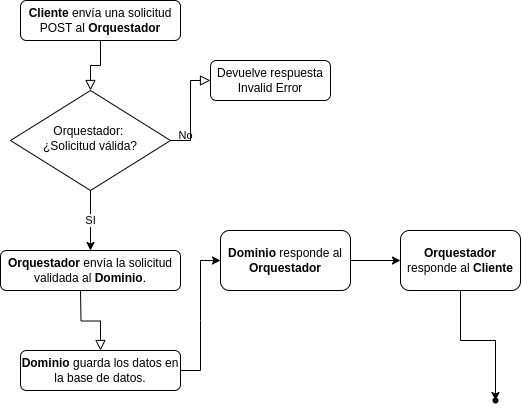

The diagram above was exported from draw.io. Its source (the exported page's mxGraphModel, read from the mxfile embedded in the PNG):
<mxGraphModel dx="733" dy="392" grid="1" gridSize="10" guides="1" tooltips="1" connect="1" arrows="1" fold="1" page="1" pageScale="1" pageWidth="827" pageHeight="1169" math="0" shadow="0">
  <root>
    <mxCell id="WIyWlLk6GJQsqaUBKTNV-0" />
    <mxCell id="WIyWlLk6GJQsqaUBKTNV-1" parent="WIyWlLk6GJQsqaUBKTNV-0" />
    <mxCell id="WIyWlLk6GJQsqaUBKTNV-2" value="" style="rounded=0;html=1;jettySize=auto;orthogonalLoop=1;fontSize=11;endArrow=block;endFill=0;endSize=8;strokeWidth=1;shadow=0;labelBackgroundColor=none;edgeStyle=orthogonalEdgeStyle;" parent="WIyWlLk6GJQsqaUBKTNV-1" source="WIyWlLk6GJQsqaUBKTNV-3" target="WIyWlLk6GJQsqaUBKTNV-6" edge="1">
      <mxGeometry relative="1" as="geometry" />
    </mxCell>
    <mxCell id="WIyWlLk6GJQsqaUBKTNV-3" value="&lt;strong&gt;Cliente&lt;/strong&gt; envía una solicitud POST al &lt;strong&gt;Orquestador&lt;/strong&gt;" style="rounded=1;whiteSpace=wrap;html=1;fontSize=12;glass=0;strokeWidth=1;shadow=0;" parent="WIyWlLk6GJQsqaUBKTNV-1" vertex="1">
      <mxGeometry x="160" y="80" width="160" height="40" as="geometry" />
    </mxCell>
    <mxCell id="WIyWlLk6GJQsqaUBKTNV-5" value="No" style="edgeStyle=orthogonalEdgeStyle;rounded=0;html=1;jettySize=auto;orthogonalLoop=1;fontSize=11;endArrow=block;endFill=0;endSize=8;strokeWidth=1;shadow=0;labelBackgroundColor=none;" parent="WIyWlLk6GJQsqaUBKTNV-1" source="WIyWlLk6GJQsqaUBKTNV-6" target="WIyWlLk6GJQsqaUBKTNV-7" edge="1">
      <mxGeometry x="-0.5" y="5" relative="1" as="geometry">
        <mxPoint as="offset" />
      </mxGeometry>
    </mxCell>
    <mxCell id="WIyWlLk6GJQsqaUBKTNV-6" value="Orquestador:&amp;nbsp;&lt;div&gt;¿Solicitud válida?&lt;/div&gt;" style="rhombus;whiteSpace=wrap;html=1;shadow=0;fontFamily=Helvetica;fontSize=12;align=center;strokeWidth=1;spacing=6;spacingTop=-4;" parent="WIyWlLk6GJQsqaUBKTNV-1" vertex="1">
      <mxGeometry x="150" y="170" width="160" height="100" as="geometry" />
    </mxCell>
    <mxCell id="WIyWlLk6GJQsqaUBKTNV-7" value="Devuelve respuesta&lt;div&gt;Invalid Error&lt;/div&gt;" style="rounded=1;whiteSpace=wrap;html=1;fontSize=12;glass=0;strokeWidth=1;shadow=0;" parent="WIyWlLk6GJQsqaUBKTNV-1" vertex="1">
      <mxGeometry x="350" y="140" width="120" height="40" as="geometry" />
    </mxCell>
    <mxCell id="WIyWlLk6GJQsqaUBKTNV-8" value="" style="rounded=0;html=1;jettySize=auto;orthogonalLoop=1;fontSize=11;endArrow=block;endFill=0;endSize=8;strokeWidth=1;shadow=0;labelBackgroundColor=none;edgeStyle=orthogonalEdgeStyle;" parent="WIyWlLk6GJQsqaUBKTNV-1" target="WIyWlLk6GJQsqaUBKTNV-11" edge="1">
      <mxGeometry x="0.3333" y="20" relative="1" as="geometry">
        <mxPoint as="offset" />
        <mxPoint x="220" y="370" as="sourcePoint" />
      </mxGeometry>
    </mxCell>
    <mxCell id="WIyWlLk6GJQsqaUBKTNV-11" value="&lt;strong&gt;Dominio&lt;/strong&gt; guarda los datos en la base de datos." style="rounded=1;whiteSpace=wrap;html=1;fontSize=12;glass=0;strokeWidth=1;shadow=0;" parent="WIyWlLk6GJQsqaUBKTNV-1" vertex="1">
      <mxGeometry x="160" y="430" width="160" height="40" as="geometry" />
    </mxCell>
    <mxCell id="WIyWlLk6GJQsqaUBKTNV-12" value="&lt;strong&gt;Orquestador&lt;/strong&gt; envía la solicitud validada al &lt;strong&gt;Dominio&lt;/strong&gt;." style="rounded=1;whiteSpace=wrap;html=1;fontSize=12;glass=0;strokeWidth=1;shadow=0;" parent="WIyWlLk6GJQsqaUBKTNV-1" vertex="1">
      <mxGeometry x="140" y="330" width="180" height="40" as="geometry" />
    </mxCell>
    <mxCell id="bxiiG0YaJsLxqETmPDdh-1" value="" style="endArrow=classic;html=1;rounded=0;exitX=0.5;exitY=1;exitDx=0;exitDy=0;entryX=0.5;entryY=0;entryDx=0;entryDy=0;" edge="1" parent="WIyWlLk6GJQsqaUBKTNV-1" source="WIyWlLk6GJQsqaUBKTNV-6" target="WIyWlLk6GJQsqaUBKTNV-12">
      <mxGeometry relative="1" as="geometry">
        <mxPoint x="290" y="300" as="sourcePoint" />
        <mxPoint x="390" y="300" as="targetPoint" />
      </mxGeometry>
    </mxCell>
    <mxCell id="bxiiG0YaJsLxqETmPDdh-2" value="SI" style="edgeLabel;resizable=0;html=1;;align=center;verticalAlign=middle;" connectable="0" vertex="1" parent="bxiiG0YaJsLxqETmPDdh-1">
      <mxGeometry relative="1" as="geometry" />
    </mxCell>
    <mxCell id="bxiiG0YaJsLxqETmPDdh-5" value="" style="endArrow=classic;html=1;rounded=0;exitX=1;exitY=0.5;exitDx=0;exitDy=0;entryX=0;entryY=0.5;entryDx=0;entryDy=0;" edge="1" parent="WIyWlLk6GJQsqaUBKTNV-1" source="WIyWlLk6GJQsqaUBKTNV-11" target="bxiiG0YaJsLxqETmPDdh-8">
      <mxGeometry relative="1" as="geometry">
        <mxPoint x="340" y="440" as="sourcePoint" />
        <mxPoint x="400" y="450" as="targetPoint" />
        <Array as="points">
          <mxPoint x="340" y="450" />
          <mxPoint x="340" y="400" />
          <mxPoint x="340" y="340" />
        </Array>
      </mxGeometry>
    </mxCell>
    <mxCell id="bxiiG0YaJsLxqETmPDdh-11" value="" style="edgeStyle=orthogonalEdgeStyle;rounded=0;orthogonalLoop=1;jettySize=auto;html=1;" edge="1" parent="WIyWlLk6GJQsqaUBKTNV-1" source="bxiiG0YaJsLxqETmPDdh-8" target="bxiiG0YaJsLxqETmPDdh-10">
      <mxGeometry relative="1" as="geometry" />
    </mxCell>
    <mxCell id="bxiiG0YaJsLxqETmPDdh-8" value="&lt;strong&gt;Dominio&lt;/strong&gt; responde al &lt;strong&gt;Orquestador&lt;/strong&gt;" style="rounded=1;whiteSpace=wrap;html=1;" vertex="1" parent="WIyWlLk6GJQsqaUBKTNV-1">
      <mxGeometry x="360" y="310" width="130" height="60" as="geometry" />
    </mxCell>
    <mxCell id="bxiiG0YaJsLxqETmPDdh-13" value="" style="edgeStyle=orthogonalEdgeStyle;rounded=0;orthogonalLoop=1;jettySize=auto;html=1;" edge="1" parent="WIyWlLk6GJQsqaUBKTNV-1" source="bxiiG0YaJsLxqETmPDdh-10" target="bxiiG0YaJsLxqETmPDdh-12">
      <mxGeometry relative="1" as="geometry" />
    </mxCell>
    <mxCell id="bxiiG0YaJsLxqETmPDdh-10" value="&lt;strong&gt;Orquestador&lt;/strong&gt; responde al &lt;strong&gt;Cliente&lt;/strong&gt;" style="whiteSpace=wrap;html=1;rounded=1;" vertex="1" parent="WIyWlLk6GJQsqaUBKTNV-1">
      <mxGeometry x="540" y="310" width="120" height="60" as="geometry" />
    </mxCell>
    <mxCell id="bxiiG0YaJsLxqETmPDdh-12" value="" style="shape=waypoint;sketch=0;size=6;pointerEvents=1;points=[];fillColor=default;resizable=0;rotatable=0;perimeter=centerPerimeter;snapToPoint=1;rounded=1;" vertex="1" parent="WIyWlLk6GJQsqaUBKTNV-1">
      <mxGeometry x="625" y="470" width="20" height="20" as="geometry" />
    </mxCell>
  </root>
</mxGraphModel>